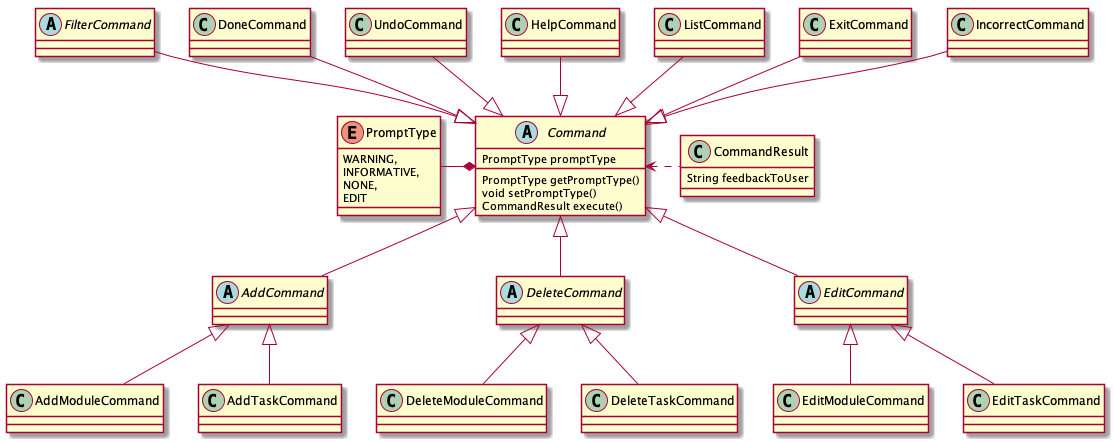

The diagram above was rendered by PlantUML. Its source (embedded in the PNG):
@startuml


abstract class Command {
    PromptType promptType
    PromptType getPromptType()
    void setPromptType()
    CommandResult execute()
}

class CommandResult {
    String feedbackToUser
}

abstract class FilterCommand

abstract class AddCommand
class AddModuleCommand
class AddTaskCommand

abstract class DeleteCommand
class DeleteModuleCommand
class DeleteTaskCommand

abstract class EditCommand
class EditModuleCommand
class EditTaskCommand

class DoneCommand
class UndoCommand
class HelpCommand
class ListCommand
class ExitCommand
class IncorrectCommand
enum PromptType {
    WARNING,
    INFORMATIVE,
    NONE,
    EDIT
}

DoneCommand --|> Command
HelpCommand --|> Command
ListCommand --|> Command
UndoCommand --|> Command
ExitCommand --|> Command
IncorrectCommand --|> Command
FilterCommand --|> Command

PromptType -* Command
Command <. CommandResult

AddCommand <|-- AddModuleCommand
AddCommand <|-- AddTaskCommand
DeleteCommand <|-- DeleteModuleCommand
DeleteCommand <|-- DeleteTaskCommand
EditCommand <|-- EditModuleCommand
EditCommand <|-- EditTaskCommand

Command <|-- DeleteCommand
Command <|-- EditCommand
Command <|-- AddCommand


@enduml